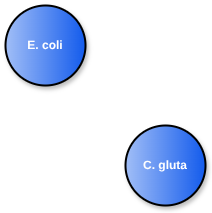

The diagram above was exported from draw.io. Its source (the exported page's mxGraphModel, read from the mxfile embedded in the PNG):
<mxGraphModel dx="680" dy="1155" grid="1" gridSize="10" guides="1" tooltips="1" connect="1" arrows="1" fold="1" page="1" pageScale="1" pageWidth="400" pageHeight="360" math="0" shadow="0">
  <root>
    <mxCell id="0" />
    <mxCell id="1" parent="0" />
    <mxCell id="2" value="E. coli" style="ellipse;whiteSpace=wrap;html=1;aspect=fixed;gradientColor=#A1BEF7;fillColor=#135BEC;gradientDirection=west;shadow=1;strokeWidth=2;fontColor=#FFFFFF;fontStyle=1" parent="1" vertex="1">
      <mxGeometry x="80" y="80" width="80" height="80" as="geometry" />
    </mxCell>
    <mxCell id="5" value="C. gluta" style="ellipse;whiteSpace=wrap;html=1;aspect=fixed;gradientColor=#A1BEF7;fillColor=#135BEC;gradientDirection=west;shadow=1;strokeWidth=2;fontColor=#FFFFFF;fontStyle=1" parent="1" vertex="1">
      <mxGeometry x="200" y="200" width="80" height="80" as="geometry" />
    </mxCell>
  </root>
</mxGraphModel>